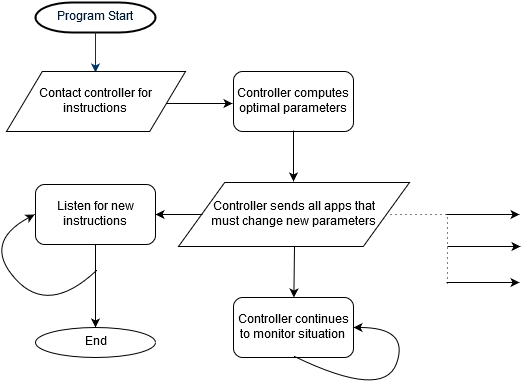

The diagram above was exported from draw.io. Its source (the exported page's mxGraphModel, read from the mxfile embedded in the PNG):
<mxGraphModel dx="1020" dy="1101" grid="0" gridSize="10" guides="1" tooltips="1" connect="0" arrows="1" fold="1" page="0" pageScale="1.5" pageWidth="826" pageHeight="1169" background="none" math="0" shadow="0">
  <root>
    <mxCell id="0" style=";html=1;" />
    <mxCell id="1" style=";html=1;" parent="0" />
    <mxCell id="2" value="Program Start&lt;br&gt;" style="shape=mxgraph.flowchart.terminator;fillColor=#FFFFFF;strokeColor=#000000;strokeWidth=2;gradientColor=none;gradientDirection=north;fontColor=#001933;fontStyle=0;html=1;" parent="1" vertex="1">
      <mxGeometry x="260" y="60" width="120" height="30" as="geometry" />
    </mxCell>
    <mxCell id="9" style="fontColor=#001933;fontStyle=1;strokeColor=#003366;strokeWidth=1;html=1;" parent="1" source="2" edge="1">
      <mxGeometry relative="1" as="geometry">
        <mxPoint x="320" y="130" as="targetPoint" />
      </mxGeometry>
    </mxCell>
    <mxCell id="66" value="Contact controller for instructions&lt;br&gt;" style="shape=parallelogram;whiteSpace=wrap;html=1;" parent="1" vertex="1">
      <mxGeometry x="231" y="129" width="179" height="60" as="geometry" />
    </mxCell>
    <mxCell id="68" value="Controller computes optimal parameters&lt;br&gt;" style="rounded=1;whiteSpace=wrap;html=1;" parent="1" vertex="1">
      <mxGeometry x="458" y="129" width="120" height="60" as="geometry" />
    </mxCell>
    <mxCell id="69" value="" style="endArrow=classic;html=1;" parent="1" edge="1">
      <mxGeometry width="50" height="50" relative="1" as="geometry">
        <mxPoint x="391" y="161" as="sourcePoint" />
        <mxPoint x="457" y="161" as="targetPoint" />
      </mxGeometry>
    </mxCell>
    <mxCell id="70" value="" style="endArrow=classic;html=1;exitX=0.5;exitY=0.983;exitPerimeter=0;" parent="1" source="68" edge="1">
      <mxGeometry width="50" height="50" relative="1" as="geometry">
        <mxPoint x="231" y="260" as="sourcePoint" />
        <mxPoint x="518" y="239" as="targetPoint" />
      </mxGeometry>
    </mxCell>
    <mxCell id="72" value="Controller sends all apps that &lt;br&gt;must change new parameters&lt;br&gt;" style="shape=parallelogram;whiteSpace=wrap;html=1;" parent="1" vertex="1">
      <mxGeometry x="403" y="240" width="231" height="64" as="geometry" />
    </mxCell>
    <mxCell id="75" value="" style="endArrow=classic;html=1;exitX=0.104;exitY=0.5;exitPerimeter=0;" parent="1" source="72" target="76" edge="1">
      <mxGeometry width="50" height="50" relative="1" as="geometry">
        <mxPoint x="231" y="375" as="sourcePoint" />
        <mxPoint x="364" y="272" as="targetPoint" />
      </mxGeometry>
    </mxCell>
    <mxCell id="76" value="Listen for new instructions&lt;br&gt;" style="rounded=1;whiteSpace=wrap;html=1;" parent="1" vertex="1">
      <mxGeometry x="260" y="242" width="120" height="60" as="geometry" />
    </mxCell>
    <mxCell id="78" value="" style="endArrow=classic;html=1;exitX=0.5;exitY=1;exitPerimeter=0;" parent="1" source="76" target="79" edge="1">
      <mxGeometry width="50" height="50" relative="1" as="geometry">
        <mxPoint x="231" y="375" as="sourcePoint" />
        <mxPoint x="320" y="425" as="targetPoint" />
      </mxGeometry>
    </mxCell>
    <mxCell id="79" value="End" style="ellipse;whiteSpace=wrap;html=1;" parent="1" vertex="1">
      <mxGeometry x="260" y="385" width="120" height="30" as="geometry" />
    </mxCell>
    <mxCell id="80" value="" style="curved=1;endArrow=classic;html=1;entryX=-0.008;entryY=0.5;entryPerimeter=0;" parent="1" target="76" edge="1">
      <mxGeometry width="50" height="50" relative="1" as="geometry">
        <mxPoint x="321" y="328" as="sourcePoint" />
        <mxPoint x="281" y="436" as="targetPoint" />
        <Array as="points">
          <mxPoint x="273" y="373" />
          <mxPoint x="207" y="300" />
        </Array>
      </mxGeometry>
    </mxCell>
    <mxCell id="81" value="" style="endArrow=none;html=1;dashed=1;dashPattern=1 4;exitX=0.918;exitY=0.5;exitPerimeter=0;" parent="1" source="72" edge="1">
      <mxGeometry width="50" height="50" relative="1" as="geometry">
        <mxPoint x="634" y="297" as="sourcePoint" />
        <mxPoint x="674" y="272" as="targetPoint" />
      </mxGeometry>
    </mxCell>
    <mxCell id="82" value="" style="endArrow=none;html=1;dashed=1;dashPattern=1 4;" parent="1" edge="1">
      <mxGeometry width="50" height="50" relative="1" as="geometry">
        <mxPoint x="672" y="341" as="sourcePoint" />
        <mxPoint x="672" y="273" as="targetPoint" />
      </mxGeometry>
    </mxCell>
    <mxCell id="83" value="" style="endArrow=classic;html=1;" parent="1" edge="1">
      <mxGeometry width="50" height="50" relative="1" as="geometry">
        <mxPoint x="671" y="272" as="sourcePoint" />
        <mxPoint x="744" y="272" as="targetPoint" />
      </mxGeometry>
    </mxCell>
    <mxCell id="84" value="" style="endArrow=classic;html=1;" parent="1" edge="1">
      <mxGeometry x="672" y="304" width="50" height="50" as="geometry">
        <mxPoint x="672" y="304" as="sourcePoint" />
        <mxPoint x="745" y="304" as="targetPoint" />
      </mxGeometry>
    </mxCell>
    <mxCell id="85" value="" style="endArrow=classic;html=1;" parent="1" edge="1">
      <mxGeometry x="671" y="340" width="50" height="50" as="geometry">
        <mxPoint x="671" y="340" as="sourcePoint" />
        <mxPoint x="744" y="340" as="targetPoint" />
      </mxGeometry>
    </mxCell>
    <mxCell id="86" value="" style="endArrow=classic;html=1;exitX=0.502;exitY=1;exitPerimeter=0;" parent="1" source="72" target="87" edge="1">
      <mxGeometry width="50" height="50" relative="1" as="geometry">
        <mxPoint x="553" y="400" as="sourcePoint" />
        <mxPoint x="519" y="359" as="targetPoint" />
      </mxGeometry>
    </mxCell>
    <mxCell id="87" value="Controller continues to monitor situation&lt;br&gt;" style="rounded=1;whiteSpace=wrap;html=1;" parent="1" vertex="1">
      <mxGeometry x="458" y="355" width="120" height="60" as="geometry" />
    </mxCell>
    <mxCell id="88" value="" style="curved=1;endArrow=classic;html=1;entryX=1;entryY=0.5;entryPerimeter=0;exitX=0.508;exitY=0.983;exitPerimeter=0;" parent="1" source="87" target="87" edge="1">
      <mxGeometry width="50" height="50" relative="1" as="geometry">
        <mxPoint x="634" y="435" as="sourcePoint" />
        <mxPoint x="684" y="385" as="targetPoint" />
        <Array as="points">
          <mxPoint x="608" y="457" />
          <mxPoint x="634" y="385" />
        </Array>
      </mxGeometry>
    </mxCell>
  </root>
</mxGraphModel>